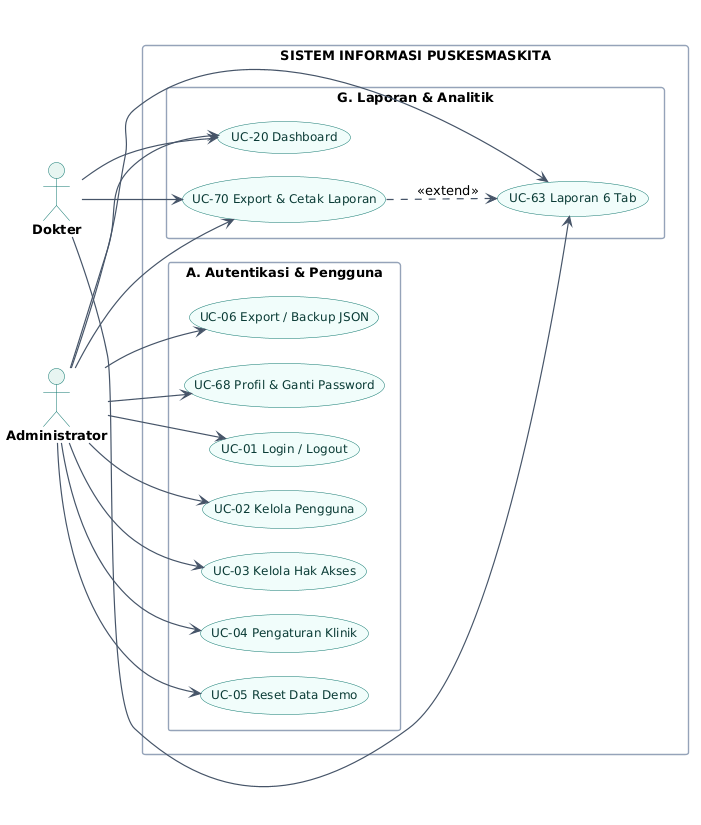

The diagram above was rendered by PlantUML. Its source (embedded in the PNG):
@startuml PuskesmasKita-UseCase-Admin
' ============================================================
' USE CASE DIAGRAM - ADMINISTRASI, PENGGUNA & LAPORAN
' Aktor: Administrator, Dokter
' ============================================================
left to right direction
skinparam backgroundColor #FFFFFF
skinparam shadowing false
skinparam defaultFontName "Segoe UI"
skinparam defaultFontSize 13
skinparam packageStyle rectangle
skinparam ArrowColor #475569
skinparam ArrowThickness 1.2
skinparam ActorBorderColor #0F766E
skinparam ActorBackgroundColor #E6F5F1
skinparam ActorFontStyle bold
skinparam UsecaseBackgroundColor #F0FDFA
skinparam UsecaseBorderColor #0F766E
skinparam UsecaseFontColor #0B3B36
skinparam UsecaseFontSize 12
skinparam rectangleBackgroundColor #FFFFFF
skinparam rectangleBorderColor #94A3B8
skinparam rectangleBorderThickness 1.4
skinparam nodesep 24
skinparam ranksep 36

actor "Administrator" as ADMIN
actor "Dokter" as DOC

rectangle "SISTEM INFORMASI PUSKESMASKITA" {

  package "A. Autentikasi & Pengguna" {
    usecase "UC-01 Login / Logout" as UC01
    usecase "UC-02 Kelola Pengguna" as UC02
    usecase "UC-03 Kelola Hak Akses" as UC03
    usecase "UC-04 Pengaturan Klinik" as UC04
    usecase "UC-05 Reset Data Demo" as UC05
    usecase "UC-06 Export / Backup JSON" as UC06
    usecase "UC-68 Profil & Ganti Password" as UC68
  }

  package "G. Laporan & Analitik" {
    usecase "UC-20 Dashboard" as UC20
    usecase "UC-63 Laporan 6 Tab" as UC63
    usecase "UC-70 Export & Cetak Laporan" as UC70
  }
}

ADMIN --> UC01
ADMIN --> UC02
ADMIN --> UC03
ADMIN --> UC04
ADMIN --> UC05
ADMIN --> UC06
ADMIN --> UC68
ADMIN --> UC20
ADMIN --> UC63
ADMIN --> UC70

DOC --> UC20
DOC --> UC63
DOC --> UC70

UC70 ..> UC63 : <<extend>>

@enduml